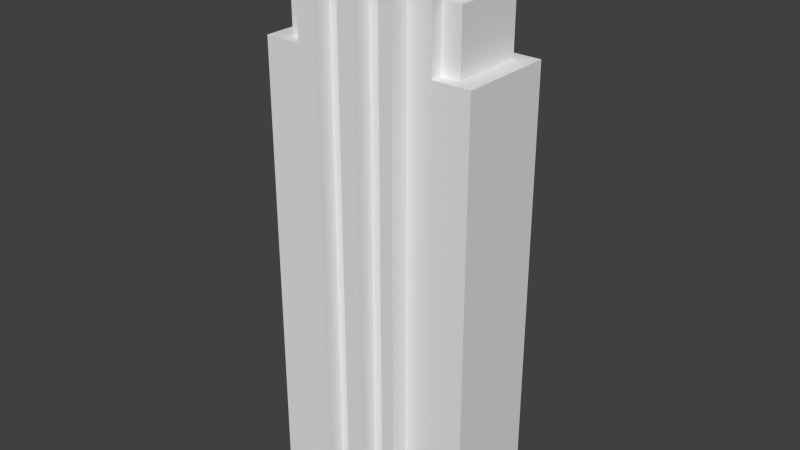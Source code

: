 # Source: ComplexHighrise.blend  (saved by Blender 2.78.0; exported with 4.5.12 LTS)
import bpy
from mathutils import Matrix  # noqa: F401  (used for matrix-valued properties, if any)

bpy.ops.wm.read_factory_settings(use_empty=True)
scene = bpy.context.scene
scene.name = 'Scene'

# ---- collections
col_collection_1 = bpy.data.collections.new('Collection 1'); scene.collection.children.link(col_collection_1)

# ---- materials (node trees are filled in below, after node groups)
mat_highrisewindows = bpy.data.materials.new('HighriseWindows')
mat_highrisewindows.alpha_threshold = 0.0
mat_highrisewindows.use_transparent_shadow = False
mat_highrisewindows.roughness = 0.5
mat_highriseresidential = bpy.data.materials.new('HighriseResidential')
mat_highriseresidential.alpha_threshold = 0.0
mat_highriseresidential.use_transparent_shadow = False
mat_highriseresidential.roughness = 0.5
mat_bricklargeblocks = bpy.data.materials.new('BrickLargeBlocks')
mat_bricklargeblocks.alpha_threshold = 0.0
mat_bricklargeblocks.use_transparent_shadow = False
mat_bricklargeblocks.roughness = 0.5
mat_highrisetowerblock = bpy.data.materials.new('HighriseTowerblock')
mat_highrisetowerblock.alpha_threshold = 0.0
mat_highrisetowerblock.use_transparent_shadow = False
mat_highrisetowerblock.roughness = 0.5
mat_crackedconcrete = bpy.data.materials.new('CrackedConcrete')
mat_crackedconcrete.alpha_threshold = 0.0
mat_crackedconcrete.use_transparent_shadow = False
mat_crackedconcrete.roughness = 0.5

# ---- material node trees

# ---- world
world_world = bpy.data.worlds.new('World'); scene.world = world_world
world_world.color = (0.05088, 0.05088, 0.05088)
world_world.use_sun_shadow = False
world_world.sun_shadow_jitter_overblur = 0.0
world_world.cycles.sampling_method = 'NONE'
world_world.cycles.sample_map_resolution = 256

# ---- meshes
me_cube_000 = bpy.data.meshes.new('Cube.000')
me_cube_000.from_pydata([(0.1764, -0.9406, -1.0), (0.1764, -0.9406, 9.49), (0.6632, -0.9406, -1.0), (0.6632, -0.9406, 9.49), (0.1764, -0.9406, 7.846), (0.6632, -0.9406, 7.846), (-0.1764, -0.9406, -1.0), (-0.1764, -0.9406, 9.49), (-0.6632, -0.9406, -1.0), (-0.6632, -0.9406, 9.49), (-0.1764, -0.9406, 7.846), (-0.6632, -0.9406, 7.846), (0.1764, 0.9406, -1.0), (0.1764, 0.9406, 9.49), (0.6632, 0.9406, -1.0), (0.6632, 0.9406, 9.49), (0.1764, 0.9406, 7.846), (0.6632, 0.9406, 7.846), (-0.1764, 0.9406, -1.0), (-0.1764, 0.9406, 9.49), (-0.6632, 0.9406, -1.0), (-0.6632, 0.9406, 9.49), (-0.1764, 0.9406, 7.846), (-0.6632, 0.9406, 7.846), (1.405, -0.9406, -1.0), (1.405, -0.9406, 9.49), (1.247, -0.6558, 9.49), (1.247, -0.6558, 10.1), (1.405, -0.9406, 7.846), (2.146, -0.9406, 7.846), (2.146, -0.9406, -1.0), (1.775, -0.9406, 7.846), (1.405, -0.7021, 7.846), (1.775, -0.7021, 7.846), (1.405, -0.7021, 9.033), (1.775, -0.7021, 9.033), (0.1764, -0.9406, -1.0), (0.1764, -0.9406, 9.49), (0.1764, -0.6558, 9.49), (0.1764, -0.6558, 10.1), (0.6632, -0.9406, -1.0), (0.9241, -0.9406, -1.0), (0.9241, -0.9406, 9.49), (0.6632, -0.9406, 9.49), (0.9241, -0.6558, 9.49), (0.6632, -0.6558, 9.49), (0.9241, -0.6558, 10.1), (0.6632, -0.6558, 10.1), (0.1764, -1.307, 9.49), (0.1764, -1.307, -1.0), (0.6632, -1.307, -1.0), (0.9241, -1.307, -1.0), (0.9241, -1.307, 9.49), (0.6632, -1.307, 9.49), (0.1764, -0.9406, 7.846), (0.9241, -0.9406, 7.846), (0.6632, -0.9406, 7.846), (0.1764, -1.307, 7.846), (0.9241, -1.307, 7.846), (0.6632, -1.307, 7.846), (-1.405, -0.9406, -1.0), (-1.405, -0.9406, 9.49), (-1.247, -0.6558, 9.49), (-1.247, -0.6558, 10.1), (-1.405, -0.9406, 7.846), (-2.146, -0.9406, 7.846), (-2.146, -0.9406, -1.0), (-1.775, -0.9406, 7.846), (0.0, -0.9406, 9.49), (0.0, -0.9406, -1.0), (0.0, -0.6558, 9.49), (0.0, -0.6558, 10.1), (-1.405, -0.7021, 7.846), (-1.775, -0.7021, 7.846), (-1.405, -0.7021, 9.033), (-1.775, -0.7021, 9.033), (-0.1764, -0.9406, -1.0), (-0.1764, -0.9406, 9.49), (-0.1764, -0.6558, 9.49), (-0.1764, -0.6558, 10.1), (-0.6632, -0.9406, -1.0), (-0.9241, -0.9406, -1.0), (-0.9241, -0.9406, 9.49), (-0.6632, -0.9406, 9.49), (-0.9241, -0.6558, 9.49), (-0.6632, -0.6558, 9.49), (-0.9241, -0.6558, 10.1), (-0.6632, -0.6558, 10.1), (-0.1764, -1.307, 9.49), (0.0, -1.307, 9.49), (0.0, -1.307, -1.0), (-0.1764, -1.307, -1.0), (-0.6632, -1.307, -1.0), (-0.9241, -1.307, -1.0), (-0.9241, -1.307, 9.49), (-0.6632, -1.307, 9.49), (-0.1764, -0.9406, 7.846), (-0.9241, -0.9406, 7.846), (-0.6632, -0.9406, 7.846), (0.0, -1.307, 7.846), (-0.1764, -1.307, 7.846), (-0.9241, -1.307, 7.846), (-0.6632, -1.307, 7.846), (1.405, 0.9406, -1.0), (1.405, 0.9406, 9.49), (1.247, 0.6558, 9.49), (1.247, 0.6558, 10.1), (1.405, 0.9406, 7.846), (2.146, 0.9406, 7.846), (2.146, 0.9406, -1.0), (2.146, 0.0, 7.846), (1.775, 0.9406, 7.846), (1.775, 0.0, 7.846), (1.405, 0.7021, 7.846), (1.775, 0.7021, 7.846), (1.405, 0.7021, 9.033), (1.775, 0.7021, 9.033), (0.1764, 0.9406, -1.0), (0.1764, 0.9406, 9.49), (0.1764, 0.6558, 9.49), (0.1764, 0.6558, 10.1), (0.6632, 0.9406, -1.0), (0.9241, 0.9406, -1.0), (0.9241, 0.9406, 9.49), (0.6632, 0.9406, 9.49), (0.9241, 0.6558, 9.49), (0.6632, 0.6558, 9.49), (0.9241, 0.6558, 10.1), (0.6632, 0.6558, 10.1), (1.405, 0.0, -1.0), (2.146, 0.0, -1.0), (0.1764, 0.0, -1.0), (0.6854, 0.0, -1.0), (0.9594, 0.0, -1.0), (1.405, 0.0, 9.49), (1.247, 0.0, 9.49), (1.247, 0.0, 10.1), (0.1764, 0.0, 10.1), (0.6632, 0.0, 10.1), (0.9241, 0.0, 10.1), (1.405, 0.0, 9.033), (1.775, 0.0, 9.033), (0.1764, 1.307, 9.49), (0.1764, 1.307, -1.0), (0.6632, 1.307, -1.0), (0.9241, 1.307, -1.0), (0.9241, 1.307, 9.49), (0.6632, 1.307, 9.49), (0.1764, 0.9406, 7.846), (0.9241, 0.9406, 7.846), (0.6632, 0.9406, 7.846), (0.1764, 1.307, 7.846), (0.9241, 1.307, 7.846), (0.6632, 1.307, 7.846), (-1.405, 0.9406, -1.0), (-1.405, 0.9406, 9.49), (-1.247, 0.6558, 9.49), (-1.247, 0.6558, 10.1), (-1.405, 0.9406, 7.846), (-2.146, 0.9406, 7.846), (-2.146, 0.9406, -1.0), (-2.146, 0.0, 7.846), (-1.775, 0.9406, 7.846), (-1.775, 0.0, 7.846), (0.0, 0.9406, 9.49), (0.0, 0.9406, -1.0), (0.0, 0.6558, 9.49), (0.0, 0.6558, 10.1), (-1.405, 0.7021, 7.846), (-1.775, 0.7021, 7.846), (-1.405, 0.7021, 9.033), (-1.775, 0.7021, 9.033), (-0.1764, 0.9406, -1.0), (-0.1764, 0.9406, 9.49), (-0.1764, 0.6558, 9.49), (-0.1764, 0.6558, 10.1), (-0.6632, 0.9406, -1.0), (-0.9241, 0.9406, -1.0), (-0.9241, 0.9406, 9.49), (-0.6632, 0.9406, 9.49), (-0.9241, 0.6558, 9.49), (-0.6632, 0.6558, 9.49), (-0.9241, 0.6558, 10.1), (-0.6632, 0.6558, 10.1), (-1.405, 0.0, -1.0), (-2.146, 0.0, -1.0), (0.0, 0.0, -1.0), (-0.1764, 0.0, -1.0), (-0.6854, 0.0, -1.0), (-0.9594, 0.0, -1.0), (-1.405, 0.0, 9.49), (-1.247, 0.0, 9.49), (-1.247, 0.0, 10.1), (0.0, 0.0, 10.1), (-0.1764, 0.0, 10.1), (-0.6632, 0.0, 10.1), (-0.9241, 0.0, 10.1), (-1.405, 0.0, 9.033), (-1.775, 0.0, 9.033), (-0.1764, 1.307, 9.49), (0.0, 1.307, 9.49), (0.0, 1.307, -1.0), (-0.1764, 1.307, -1.0), (-0.6632, 1.307, -1.0), (-0.9241, 1.307, -1.0), (-0.9241, 1.307, 9.49), (-0.6632, 1.307, 9.49), (-0.1764, 0.9406, 7.846), (-0.9241, 0.9406, 7.846), (-0.6632, 0.9406, 7.846), (0.0, 1.307, 7.846), (-0.1764, 1.307, 7.846), (-0.9241, 1.307, 7.846), (-0.6632, 1.307, 7.846)], [], [(5, 4, 0, 2), (3, 1, 4, 5), (11, 8, 6, 10), (9, 11, 10, 7), (17, 14, 12, 16), (15, 17, 16, 13), (23, 22, 18, 20), (21, 19, 22, 23), (112, 31, 29, 110), (42, 25, 26, 44), (44, 26, 27, 46), (134, 25, 34, 140), (30, 130, 110, 29), (28, 24, 30, 29, 31), (32, 33, 35, 34), (28, 31, 33, 32), (141, 35, 33, 112), (54, 37, 48, 57), (70, 38, 39, 71), (68, 37, 38, 70), (56, 40, 50, 59), (38, 45, 47, 39), (45, 44, 46, 47), (37, 43, 45, 38), (43, 42, 44, 45), (40, 132, 133, 41), (36, 131, 132, 40), (69, 186, 131, 36), (41, 133, 129, 24), (24, 129, 130, 30), (47, 46, 139, 138), (39, 47, 138, 137), (71, 39, 137, 193), (26, 135, 136, 27), (46, 27, 136, 139), (25, 134, 135, 26), (34, 35, 141, 140), (55, 41, 24, 28), (59, 50, 51, 58), (99, 90, 49, 57), (42, 43, 53, 52), (69, 36, 49, 90), (40, 41, 51, 50), (37, 68, 89, 48), (55, 42, 52, 58), (25, 28, 32, 34), (36, 54, 57, 49), (43, 56, 59, 53), (53, 59, 58, 52), (89, 99, 57, 48), (41, 55, 58, 51), (42, 55, 28, 25), (163, 161, 65, 67), (82, 84, 62, 61), (84, 86, 63, 62), (190, 197, 74, 61), (66, 65, 161, 185), (64, 67, 65, 66, 60), (72, 74, 75, 73), (64, 72, 73, 67), (198, 163, 73, 75), (96, 100, 88, 77), (70, 71, 79, 78), (68, 70, 78, 77), (98, 102, 92, 80), (78, 79, 87, 85), (85, 87, 86, 84), (77, 78, 85, 83), (83, 85, 84, 82), (80, 81, 189, 188), (76, 80, 188, 187), (69, 76, 187, 186), (81, 60, 184, 189), (60, 66, 185, 184), (87, 195, 196, 86), (79, 194, 195, 87), (71, 193, 194, 79), (62, 63, 192, 191), (86, 196, 192, 63), (61, 62, 191, 190), (74, 197, 198, 75), (97, 64, 60, 81), (102, 101, 93, 92), (99, 100, 91, 90), (82, 94, 95, 83), (69, 90, 91, 76), (80, 92, 93, 81), (77, 88, 89, 68), (97, 101, 94, 82), (61, 74, 72, 64), (76, 91, 100, 96), (83, 95, 102, 98), (95, 94, 101, 102), (89, 88, 100, 99), (81, 93, 101, 97), (82, 61, 64, 97), (112, 110, 108, 111), (123, 125, 105, 104), (125, 127, 106, 105), (134, 140, 115, 104), (109, 108, 110, 130), (107, 111, 108, 109, 103), (113, 115, 116, 114), (107, 113, 114, 111), (141, 112, 114, 116), (148, 151, 142, 118), (166, 167, 120, 119), (164, 166, 119, 118), (150, 153, 144, 121), (119, 120, 128, 126), (126, 128, 127, 125), (118, 119, 126, 124), (124, 126, 125, 123), (121, 122, 133, 132), (117, 121, 132, 131), (165, 117, 131, 186), (122, 103, 129, 133), (103, 109, 130, 129), (128, 138, 139, 127), (120, 137, 138, 128), (167, 193, 137, 120), (105, 106, 136, 135), (127, 139, 136, 106), (104, 105, 135, 134), (115, 140, 141, 116), (149, 107, 103, 122), (153, 152, 145, 144), (210, 151, 143, 201), (123, 146, 147, 124), (165, 201, 143, 117), (121, 144, 145, 122), (118, 142, 200, 164), (149, 152, 146, 123), (104, 115, 113, 107), (117, 143, 151, 148), (124, 147, 153, 150), (147, 146, 152, 153), (200, 142, 151, 210), (122, 145, 152, 149), (123, 104, 107, 149), (163, 162, 159, 161), (178, 155, 156, 180), (180, 156, 157, 182), (190, 155, 170, 197), (160, 185, 161, 159), (158, 154, 160, 159, 162), (168, 169, 171, 170), (158, 162, 169, 168), (198, 171, 169, 163), (207, 173, 199, 211), (166, 174, 175, 167), (164, 173, 174, 166), (209, 176, 203, 213), (174, 181, 183, 175), (181, 180, 182, 183), (173, 179, 181, 174), (179, 178, 180, 181), (176, 188, 189, 177), (172, 187, 188, 176), (165, 186, 187, 172), (177, 189, 184, 154), (154, 184, 185, 160), (183, 182, 196, 195), (175, 183, 195, 194), (167, 175, 194, 193), (156, 191, 192, 157), (182, 157, 192, 196), (155, 190, 191, 156), (170, 171, 198, 197), (208, 177, 154, 158), (213, 203, 204, 212), (210, 201, 202, 211), (178, 179, 206, 205), (165, 172, 202, 201), (176, 177, 204, 203), (173, 164, 200, 199), (208, 178, 205, 212), (155, 158, 168, 170), (172, 207, 211, 202), (179, 209, 213, 206), (206, 213, 212, 205), (200, 210, 211, 199), (177, 208, 212, 204), (178, 208, 158, 155)])
me_cube_000.polygons.foreach_set('material_index', [0, 0, 0, 0, 0, 0, 0, 0, 4, 4, 3, 2, 1, 1, 1, 4, 1, 2, 3, 4, 2, 3, 3, 4, 4, 4, 4, 4, 4, 4, 4, 4, 4, 3, 4, 4, 4, 2, 2, 2, 4, 4, 4, 4, 2, 2, 2, 2, 2, 2, 2, 2, 4, 4, 3, 2, 1, 1, 1, 4, 1, 2, 3, 4, 2, 3, 3, 4, 4, 4, 4, 4, 4, 4, 4, 4, 4, 3, 4, 4, 4, 2, 2, 2, 4, 4, 4, 4, 2, 2, 2, 2, 2, 2, 2, 2, 4, 4, 3, 2, 1, 1, 1, 4, 1, 2, 3, 4, 2, 3, 3, 4, 4, 4, 4, 4, 4, 4, 4, 4, 4, 3, 4, 4, 4, 2, 2, 2, 4, 4, 4, 4, 2, 2, 2, 2, 2, 2, 2, 2, 4, 4, 3, 2, 1, 1, 1, 4, 1, 2, 3, 4, 2, 3, 3, 4, 4, 4, 4, 4, 4, 4, 4, 4, 4, 3, 4, 4, 4, 2, 2, 2, 4, 4, 4, 4, 2, 2, 2, 2, 2, 2, 2, 2])
_uv = me_cube_000.uv_layers.new(name='UVMap')
_uv.uv.foreach_set('vector', [-1.827, 7.365, -2.755, 7.365, -2.755, -9.499, -1.827, -9.499, -1.828, 10.5, -2.755, 10.5, -2.755, 7.365, -1.827, 7.365, -1.827, 7.365, -1.827, -9.499, -2.755, -9.499, -2.755, 7.365, -1.828, 10.5, -1.827, 7.365, -2.755, 7.365, -2.755, 10.5, -1.827, 7.365, -1.827, -9.499, -2.755, -9.499, -2.755, 7.365, -1.828, 10.5, -1.827, 7.365, -2.755, 7.365, -2.755, 10.5, -1.827, 7.365, -2.755, 7.365, -2.755, -9.499, -1.827, -9.499, -1.828, 10.5, -2.755, 10.5, -2.755, 7.365, -1.827, 7.365, 0.9985, -0.2297, 0.008389, -0.2297, 0.008389, -0.6199, 0.9985, -0.6199, 0.2057, 0.7033, -0.1539, 0.7033, -0.03614, 0.4902, 0.2057, 0.4902, 0.8958, -0.02975, 1.243, -0.02975, 1.243, 0.6225, 0.8958, 0.6225, 0.7059, 2.057, -1.255, 2.057, -0.7576, 1.104, 0.7059, 1.104, 2.397, -9.499, 4.19, -9.499, 4.19, 7.365, 2.397, 7.365, 0.9835, 7.365, 0.9836, -9.499, 2.397, -9.499, 2.397, 7.365, 1.69, 7.365, -1.779, -2.127, -0.5994, -2.127, -0.5994, 1.651, -1.779, 1.651, -0.3821, -0.6199, 0.008078, -0.6199, 0.008078, -0.3688, -0.3821, -0.3688, 2.171, 1.104, 0.707, 1.104, 0.707, -1.37, 2.171, -1.37, -2.755, 7.365, -2.755, 10.5, -3.454, 10.5, -3.454, 7.365, -0.09772, -0.02975, 0.09199, -0.02975, 0.09199, 0.6225, -0.09772, 0.6225, 0.8972, 0.7033, 0.7652, 0.7033, 0.7652, 0.4902, 0.8972, 0.4902, -1.827, 7.365, -1.827, -9.499, -1.129, -9.499, -1.129, 7.365, 0.09199, -0.02975, 0.6154, -0.02975, 0.6154, 0.6225, 0.09199, 0.6225, 0.6154, -0.02975, 0.8958, -0.02975, 0.8958, 0.6225, 0.6154, 0.6225, 0.7652, 0.7033, 0.4009, 0.7033, 0.4009, 0.4902, 0.7652, 0.4902, 0.4009, 0.7033, 0.2057, 0.7033, 0.2057, 0.4902, 0.4009, 0.4902, 0.08645, 0.1337, 0.1159, 0.01909, 0.1426, 0.02788, 0.1221, 0.1348, 0.0551, 0.1323, 0.05974, 0.005286, 0.1159, 0.01909, 0.08645, 0.1337, 0.02914, 0.1279, 0.04009, 5.203e-05, 0.05974, 0.005286, 0.0551, 0.1323, 0.1221, 0.1348, 0.1426, 0.02788, 0.1917, 0.04606, 0.1531, 0.1376, 0.1531, 0.1376, 0.1917, 0.04606, 0.2708, 0.09998, 0.1982, 0.1508, 0.3956, 0.4839, 0.5665, 0.4839, 0.5665, 0.9136, 0.3956, 0.9136, 0.07669, 0.4839, 0.3956, 0.4839, 0.3956, 0.9136, 0.07669, 0.9136, -0.03891, 0.4839, 0.07669, 0.4839, 0.07669, 0.9136, -0.03891, 0.9136, 0.6884, 0.9775, 1.43, 0.9775, 1.43, 1.664, 0.6884, 1.664, 0.5665, 0.4839, 0.7782, 0.4839, 0.7782, 0.9136, 0.5665, 0.9136, -0.1539, 0.7033, -0.1539, -0.0006108, -0.03614, -0.0006108, -0.03614, 0.4902, -0.3821, 0.8808, 0.008078, 0.8808, 0.008078, 1.62, -0.3821, 1.62, 0.0675, 7.365, 0.06759, -9.499, 0.9836, -9.499, 0.9835, 7.365, -1.129, 7.365, -1.129, -9.499, -0.6313, -9.499, -0.6314, 7.365, -3.791, 7.365, -3.791, -9.499, -3.454, -9.499, -3.454, 7.365, 0.2057, 0.7033, 0.4009, 0.7033, 0.4009, 0.9777, 0.2057, 0.9777, 0.02914, 0.1279, 0.0551, 0.1323, 0.05706, 0.1517, 0.0476, 0.1611, 0.08645, 0.1337, 0.1221, 0.1348, 0.123, 0.1528, 0.1082, 0.1619, 0.7652, 0.7033, 0.8972, 0.7033, 0.8972, 0.9777, 0.7652, 0.9777, 0.0675, 7.365, 0.06748, 10.5, -0.6314, 10.5, -0.6314, 7.365, -1.255, 2.057, -1.255, -1.37, -0.7576, -1.37, -0.7576, 1.104, -2.755, -9.499, -2.755, 7.365, -3.454, 7.365, -3.454, -9.499, -1.828, 10.5, -1.827, 7.365, -1.129, 7.365, -1.129, 10.5, -1.129, 10.5, -1.129, 7.365, -0.6314, 7.365, -0.6314, 10.5, -3.791, 10.5, -3.791, 7.365, -3.454, 7.365, -3.454, 10.5, 0.06759, -9.499, 0.0675, 7.365, -0.6314, 7.365, -0.6313, -9.499, 0.06748, 10.5, 0.0675, 7.365, 0.9835, 7.365, 0.9835, 10.5, 0.9985, -0.2297, 0.9985, -0.6199, 0.008389, -0.6199, 0.008389, -0.2297, 0.2057, 0.7033, 0.2057, 0.4902, -0.03614, 0.4902, -0.1539, 0.7033, 0.8958, -0.02975, 0.8958, 0.6225, 1.243, 0.6225, 1.243, -0.02975, 0.7059, 2.057, 0.7059, 1.104, -0.7576, 1.104, -1.255, 2.057, 2.397, -9.499, 2.397, 7.365, 4.19, 7.365, 4.19, -9.499, 0.9835, 7.365, 1.69, 7.365, 2.397, 7.365, 2.397, -9.499, 0.9836, -9.499, -1.779, -2.127, -1.779, 1.651, -0.5994, 1.651, -0.5994, -2.127, -0.3821, -0.6199, -0.3821, -0.3688, 0.008078, -0.3688, 0.008078, -0.6199, 2.171, 1.104, 2.171, -1.37, 0.707, -1.37, 0.707, 1.104, -2.755, 7.365, -3.454, 7.365, -3.454, 10.5, -2.755, 10.5, -0.09772, -0.02975, -0.09772, 0.6225, 0.09199, 0.6225, 0.09199, -0.02975, 0.8972, 0.7033, 0.8972, 0.4902, 0.7652, 0.4902, 0.7652, 0.7033, -1.827, 7.365, -1.129, 7.365, -1.129, -9.499, -1.827, -9.499, 0.09199, -0.02975, 0.09199, 0.6225, 0.6154, 0.6225, 0.6154, -0.02975, 0.6154, -0.02975, 0.6154, 0.6225, 0.8958, 0.6225, 0.8958, -0.02975, 0.7652, 0.7033, 0.7652, 0.4902, 0.4009, 0.4902, 0.4009, 0.7033, 0.4009, 0.7033, 0.4009, 0.4902, 0.2057, 0.4902, 0.2057, 0.7033, 0.08645, 0.1337, 0.1221, 0.1348, 0.1426, 0.02788, 0.1159, 0.01909, 0.0551, 0.1323, 0.08645, 0.1337, 0.1159, 0.01909, 0.05974, 0.005286, 0.02914, 0.1279, 0.0551, 0.1323, 0.05974, 0.005286, 0.04009, 5.203e-05, 0.1221, 0.1348, 0.1531, 0.1376, 0.1917, 0.04606, 0.1426, 0.02788, 0.1531, 0.1376, 0.1982, 0.1508, 0.2708, 0.09998, 0.1917, 0.04606, 0.3956, 0.4839, 0.3956, 0.9136, 0.5665, 0.9136, 0.5665, 0.4839, 0.07669, 0.4839, 0.07669, 0.9136, 0.3956, 0.9136, 0.3956, 0.4839, -0.03891, 0.4839, -0.03891, 0.9136, 0.07669, 0.9136, 0.07669, 0.4839, 0.6884, 0.9775, 0.6884, 1.664, 1.43, 1.664, 1.43, 0.9775, 0.5665, 0.4839, 0.5665, 0.9136, 0.7782, 0.9136, 0.7782, 0.4839, -0.1539, 0.7033, -0.03614, 0.4902, -0.03614, -0.0006108, -0.1539, -0.0006108, -0.3821, 0.8808, -0.3821, 1.62, 0.008078, 1.62, 0.008078, 0.8808, 0.0675, 7.365, 0.9835, 7.365, 0.9836, -9.499, 0.06759, -9.499, -1.129, 7.365, -0.6314, 7.365, -0.6313, -9.499, -1.129, -9.499, -3.791, 7.365, -3.454, 7.365, -3.454, -9.499, -3.791, -9.499, 0.2057, 0.7033, 0.2057, 0.9777, 0.4009, 0.9777, 0.4009, 0.7033, 0.02914, 0.1279, 0.0476, 0.1611, 0.05706, 0.1517, 0.0551, 0.1323, 0.08645, 0.1337, 0.1082, 0.1619, 0.123, 0.1528, 0.1221, 0.1348, 0.7652, 0.7033, 0.7652, 0.9777, 0.8972, 0.9777, 0.8972, 0.7033, 0.0675, 7.365, -0.6314, 7.365, -0.6314, 10.5, 0.06748, 10.5, -1.255, 2.057, -0.7576, 1.104, -0.7576, -1.37, -1.255, -1.37, -2.755, -9.499, -3.454, -9.499, -3.454, 7.365, -2.755, 7.365, -1.828, 10.5, -1.129, 10.5, -1.129, 7.365, -1.827, 7.365, -1.129, 10.5, -0.6314, 10.5, -0.6314, 7.365, -1.129, 7.365, -3.791, 10.5, -3.454, 10.5, -3.454, 7.365, -3.791, 7.365, 0.06759, -9.499, -0.6313, -9.499, -0.6314, 7.365, 0.0675, 7.365, 0.06748, 10.5, 0.9835, 10.5, 0.9835, 7.365, 0.0675, 7.365, 0.9985, -0.2297, 0.9985, -0.6199, 0.008389, -0.6199, 0.008389, -0.2297, 0.2057, 0.7033, 0.2057, 0.4902, -0.03614, 0.4902, -0.1539, 0.7033, 0.8958, -0.02975, 0.8958, 0.6225, 1.243, 0.6225, 1.243, -0.02975, 0.7059, 2.057, 0.7059, 1.104, -0.7576, 1.104, -1.255, 2.057, 2.397, -9.499, 2.397, 7.365, 4.19, 7.365, 4.19, -9.499, 0.9835, 7.365, 1.69, 7.365, 2.397, 7.365, 2.397, -9.499, 0.9836, -9.499, -1.779, -2.127, -1.779, 1.651, -0.5994, 1.651, -0.5994, -2.127, -0.3821, -0.6199, -0.3821, -0.3688, 0.008078, -0.3688, 0.008078, -0.6199, 2.171, 1.104, 2.171, -1.37, 0.707, -1.37, 0.707, 1.104, -2.755, 7.365, -3.454, 7.365, -3.454, 10.5, -2.755, 10.5, -0.09772, -0.02975, -0.09772, 0.6225, 0.09199, 0.6225, 0.09199, -0.02975, 0.8972, 0.7033, 0.8972, 0.4902, 0.7652, 0.4902, 0.7652, 0.7033, -1.827, 7.365, -1.129, 7.365, -1.129, -9.499, -1.827, -9.499, 0.09199, -0.02975, 0.09199, 0.6225, 0.6154, 0.6225, 0.6154, -0.02975, 0.6154, -0.02975, 0.6154, 0.6225, 0.8958, 0.6225, 0.8958, -0.02975, 0.7652, 0.7033, 0.7652, 0.4902, 0.4009, 0.4902, 0.4009, 0.7033, 0.4009, 0.7033, 0.4009, 0.4902, 0.2057, 0.4902, 0.2057, 0.7033, 0.08645, 0.1337, 0.1221, 0.1348, 0.1426, 0.02788, 0.1159, 0.01909, 0.0551, 0.1323, 0.08645, 0.1337, 0.1159, 0.01909, 0.05974, 0.005286, 0.02914, 0.1279, 0.0551, 0.1323, 0.05974, 0.005286, 0.04009, 5.203e-05, 0.1221, 0.1348, 0.1531, 0.1376, 0.1917, 0.04606, 0.1426, 0.02788, 0.1531, 0.1376, 0.1982, 0.1508, 0.2708, 0.09998, 0.1917, 0.04606, 0.3956, 0.4839, 0.3956, 0.9136, 0.5665, 0.9136, 0.5665, 0.4839, 0.07669, 0.4839, 0.07669, 0.9136, 0.3956, 0.9136, 0.3956, 0.4839, -0.03891, 0.4839, -0.03891, 0.9136, 0.07669, 0.9136, 0.07669, 0.4839, 0.6884, 0.9775, 0.6884, 1.664, 1.43, 1.664, 1.43, 0.9775, 0.5665, 0.4839, 0.5665, 0.9136, 0.7782, 0.9136, 0.7782, 0.4839, -0.1539, 0.7033, -0.03614, 0.4902, -0.03614, -0.0006108, -0.1539, -0.0006108, -0.3821, 0.8808, -0.3821, 1.62, 0.008078, 1.62, 0.008078, 0.8808, 0.0675, 7.365, 0.9835, 7.365, 0.9836, -9.499, 0.06759, -9.499, -1.129, 7.365, -0.6314, 7.365, -0.6313, -9.499, -1.129, -9.499, -3.791, 7.365, -3.454, 7.365, -3.454, -9.499, -3.791, -9.499, 0.2057, 0.7033, 0.2057, 0.9777, 0.4009, 0.9777, 0.4009, 0.7033, 0.02914, 0.1279, 0.0476, 0.1611, 0.05706, 0.1517, 0.0551, 0.1323, 0.08645, 0.1337, 0.1082, 0.1619, 0.123, 0.1528, 0.1221, 0.1348, 0.7652, 0.7033, 0.7652, 0.9777, 0.8972, 0.9777, 0.8972, 0.7033, 0.0675, 7.365, -0.6314, 7.365, -0.6314, 10.5, 0.06748, 10.5, -1.255, 2.057, -0.7576, 1.104, -0.7576, -1.37, -1.255, -1.37, -2.755, -9.499, -3.454, -9.499, -3.454, 7.365, -2.755, 7.365, -1.828, 10.5, -1.129, 10.5, -1.129, 7.365, -1.827, 7.365, -1.129, 10.5, -0.6314, 10.5, -0.6314, 7.365, -1.129, 7.365, -3.791, 10.5, -3.454, 10.5, -3.454, 7.365, -3.791, 7.365, 0.06759, -9.499, -0.6313, -9.499, -0.6314, 7.365, 0.0675, 7.365, 0.06748, 10.5, 0.9835, 10.5, 0.9835, 7.365, 0.0675, 7.365, 0.9985, -0.2297, 0.008389, -0.2297, 0.008389, -0.6199, 0.9985, -0.6199, 0.2057, 0.7033, -0.1539, 0.7033, -0.03614, 0.4902, 0.2057, 0.4902, 0.8958, -0.02975, 1.243, -0.02975, 1.243, 0.6225, 0.8958, 0.6225, 0.7059, 2.057, -1.255, 2.057, -0.7576, 1.104, 0.7059, 1.104, 2.397, -9.499, 4.19, -9.499, 4.19, 7.365, 2.397, 7.365, 0.9835, 7.365, 0.9836, -9.499, 2.397, -9.499, 2.397, 7.365, 1.69, 7.365, -1.779, -2.127, -0.5994, -2.127, -0.5994, 1.651, -1.779, 1.651, -0.3821, -0.6199, 0.008078, -0.6199, 0.008078, -0.3688, -0.3821, -0.3688, 2.171, 1.104, 0.707, 1.104, 0.707, -1.37, 2.171, -1.37, -2.755, 7.365, -2.755, 10.5, -3.454, 10.5, -3.454, 7.365, -0.09772, -0.02975, 0.09199, -0.02975, 0.09199, 0.6225, -0.09772, 0.6225, 0.8972, 0.7033, 0.7652, 0.7033, 0.7652, 0.4902, 0.8972, 0.4902, -1.827, 7.365, -1.827, -9.499, -1.129, -9.499, -1.129, 7.365, 0.09199, -0.02975, 0.6154, -0.02975, 0.6154, 0.6225, 0.09199, 0.6225, 0.6154, -0.02975, 0.8958, -0.02975, 0.8958, 0.6225, 0.6154, 0.6225, 0.7652, 0.7033, 0.4009, 0.7033, 0.4009, 0.4902, 0.7652, 0.4902, 0.4009, 0.7033, 0.2057, 0.7033, 0.2057, 0.4902, 0.4009, 0.4902, 0.08645, 0.1337, 0.1159, 0.01909, 0.1426, 0.02788, 0.1221, 0.1348, 0.0551, 0.1323, 0.05974, 0.005286, 0.1159, 0.01909, 0.08645, 0.1337, 0.02914, 0.1279, 0.04009, 5.203e-05, 0.05974, 0.005286, 0.0551, 0.1323, 0.1221, 0.1348, 0.1426, 0.02788, 0.1917, 0.04606, 0.1531, 0.1376, 0.1531, 0.1376, 0.1917, 0.04606, 0.2708, 0.09998, 0.1982, 0.1508, 0.3956, 0.4839, 0.5665, 0.4839, 0.5665, 0.9136, 0.3956, 0.9136, 0.07669, 0.4839, 0.3956, 0.4839, 0.3956, 0.9136, 0.07669, 0.9136, -0.03891, 0.4839, 0.07669, 0.4839, 0.07669, 0.9136, -0.03891, 0.9136, 0.6884, 0.9775, 1.43, 0.9775, 1.43, 1.664, 0.6884, 1.664, 0.5665, 0.4839, 0.7782, 0.4839, 0.7782, 0.9136, 0.5665, 0.9136, -0.1539, 0.7033, -0.1539, -0.0006108, -0.03614, -0.0006108, -0.03614, 0.4902, -0.3821, 0.8808, 0.008078, 0.8808, 0.008078, 1.62, -0.3821, 1.62, 0.0675, 7.365, 0.06759, -9.499, 0.9836, -9.499, 0.9835, 7.365, -1.129, 7.365, -1.129, -9.499, -0.6313, -9.499, -0.6314, 7.365, -3.791, 7.365, -3.791, -9.499, -3.454, -9.499, -3.454, 7.365, 0.2057, 0.7033, 0.4009, 0.7033, 0.4009, 0.9777, 0.2057, 0.9777, 0.02914, 0.1279, 0.0551, 0.1323, 0.05706, 0.1517, 0.0476, 0.1611, 0.08645, 0.1337, 0.1221, 0.1348, 0.123, 0.1528, 0.1082, 0.1619, 0.7652, 0.7033, 0.8972, 0.7033, 0.8972, 0.9777, 0.7652, 0.9777, 0.0675, 7.365, 0.06748, 10.5, -0.6314, 10.5, -0.6314, 7.365, -1.255, 2.057, -1.255, -1.37, -0.7576, -1.37, -0.7576, 1.104, -2.755, -9.499, -2.755, 7.365, -3.454, 7.365, -3.454, -9.499, -1.828, 10.5, -1.827, 7.365, -1.129, 7.365, -1.129, 10.5, -1.129, 10.5, -1.129, 7.365, -0.6314, 7.365, -0.6314, 10.5, -3.791, 10.5, -3.791, 7.365, -3.454, 7.365, -3.454, 10.5, 0.06759, -9.499, 0.0675, 7.365, -0.6314, 7.365, -0.6313, -9.499, 0.06748, 10.5, 0.0675, 7.365, 0.9835, 7.365, 0.9835, 10.5])
me_cube_000.materials.append(mat_highrisewindows)
me_cube_000.materials.append(mat_highriseresidential)
me_cube_000.materials.append(mat_bricklargeblocks)
me_cube_000.materials.append(mat_highrisetowerblock)
me_cube_000.materials.append(mat_crackedconcrete)
me_cube_000.use_remesh_preserve_volume = False
me_cube_000.use_remesh_preserve_attributes = False
me_cube_000.use_mirror_vertex_groups = False
me_cube_000.update()

# ---- objects
ob_complexhighrise = bpy.data.objects.new('ComplexHighrise', me_cube_000)

# ---- transforms, parenting, visibility, modifiers, constraints
ob_complexhighrise.location = (0.0, 0.0, 1.0)
ob_complexhighrise.lineart.crease_threshold = 0.0

# ---- collection membership
col_collection_1.objects.link(ob_complexhighrise)

# ---- scene / render settings (as saved in the file)
scene.frame_start = 1; scene.frame_end = 250; scene.frame_set(1)
scene.render.engine = 'BLENDER_EEVEE_NEXT'
scene.render.resolution_percentage = 50
scene.render.dither_intensity = 0.0
scene.cycles.use_denoising = False
scene.cycles.samples = 10
scene.cycles.sampling_pattern = 'TABULATED_SOBOL'
scene.cycles.light_sampling_threshold = 0.0
scene.cycles.use_adaptive_sampling = False
scene.cycles.use_light_tree = False
scene.cycles.blur_glossy = 0.0
scene.cycles.pixel_filter_type = 'GAUSSIAN'
scene.cycles.sample_clamp_indirect = 0.0
scene.view_settings.view_transform = 'Standard'
bpy.context.view_layer.update()

# ---- added for rendering (the .blend has no active camera and no usable light): camera, sun
cam_auto = bpy.data.cameras.new('AutoCamera')
cam_auto.lens = 50.0
cam_auto.sensor_width = 36.0
cam_auto.clip_end = 1000.0
ob_auto_camera = bpy.data.objects.new('AutoCamera', cam_auto)
scene.collection.objects.link(ob_auto_camera)
ob_auto_camera.location = (11.2704, -13.5245, 14.5645)
ob_auto_camera.rotation_euler = (1.09748, -7.21219e-08, 0.694738)
scene.camera = ob_auto_camera
light_auto_sun = bpy.data.lights.new('AutoSun', 'SUN')
light_auto_sun.energy = 3.0
light_auto_sun.angle = 0.0523599
ob_auto_sun = bpy.data.objects.new('AutoSun', light_auto_sun)
scene.collection.objects.link(ob_auto_sun)
ob_auto_sun.rotation_euler = (0.872665, 0.174533, 0.523599)
bpy.context.view_layer.update()
